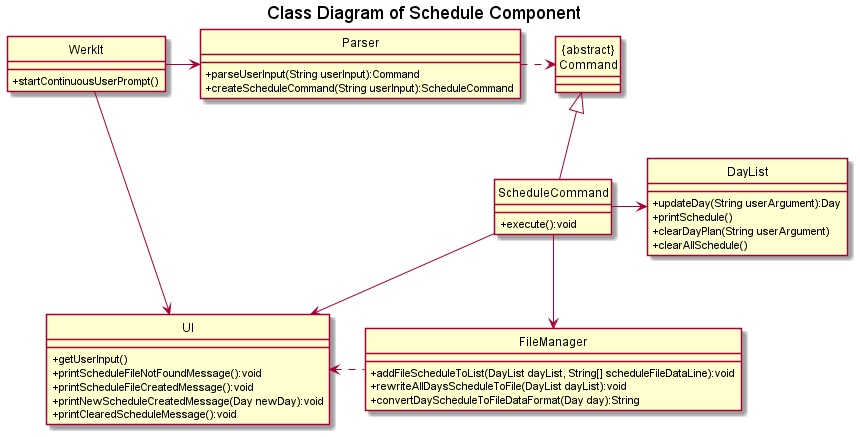

The diagram above was rendered by PlantUML. Its source (embedded in the PNG):
@startuml
'https://plantuml.com/class-diagram'
hide circle

skinparam classAttributeIconSize 0
title Class Diagram of Schedule Component

WerkIt -> Parser
WerkIt -> UI
Parser .r.> "{abstract}\nCommand"
"{abstract}\nCommand" <|-- ScheduleCommand
ScheduleCommand --> UI
ScheduleCommand -d-> FileManager
ScheduleCommand -r-> DayList
UI <. FileManager

class WerkIt {
+ startContinuousUserPrompt()
}

class DayList {
+ updateDay(String userArgument):Day
+ printSchedule()
+ clearDayPlan(String userArgument)
+ clearAllSchedule()
}

class FileManager {
+ addFileScheduleToList(DayList dayList, String[] scheduleFileDataLine):void
+ rewriteAllDaysScheduleToFile(DayList dayList):void
+ convertDayScheduleToFileDataFormat(Day day):String
}

class "{abstract}\nCommand" {
}

class ScheduleCommand {
+ execute():void
}



class UI {
+ getUserInput()
+ printScheduleFileNotFoundMessage():void
+ printScheduleFileCreatedMessage():void
+ printNewScheduleCreatedMessage(Day newDay):void
+ printClearedScheduleMessage():void
}

class Parser {
+ parseUserInput(String userInput):Command
+ createScheduleCommand(String userInput):ScheduleCommand
}


@enduml